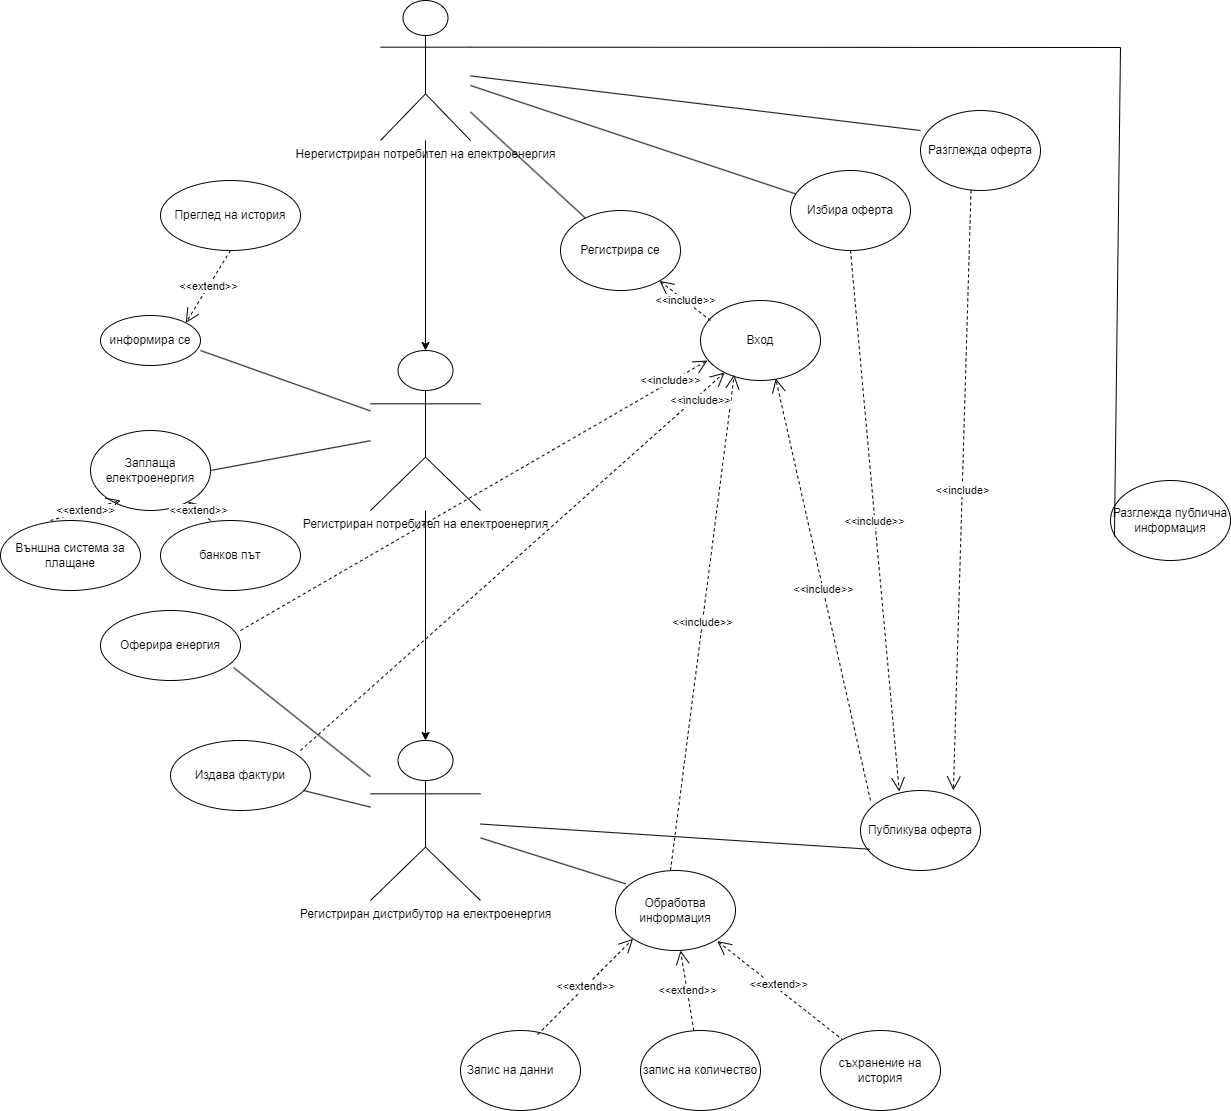

The diagram above was exported from draw.io. Its source (the exported page's mxGraphModel, read from the mxfile embedded in the PNG):
<mxGraphModel dx="2204" dy="906" grid="1" gridSize="10" guides="1" tooltips="1" connect="1" arrows="1" fold="1" page="1" pageScale="1" pageWidth="850" pageHeight="1100" math="0" shadow="0">
  <root>
    <mxCell id="0" />
    <mxCell id="1" parent="0" />
    <mxCell id="Gb6wn9NGbZ8AkjcNEmen-6" style="edgeStyle=orthogonalEdgeStyle;rounded=0;orthogonalLoop=1;jettySize=auto;html=1;entryX=0.5;entryY=0;entryDx=0;entryDy=0;entryPerimeter=0;" edge="1" parent="1" source="Gb6wn9NGbZ8AkjcNEmen-1" target="Gb6wn9NGbZ8AkjcNEmen-7">
      <mxGeometry relative="1" as="geometry">
        <mxPoint x="115" y="380" as="targetPoint" />
      </mxGeometry>
    </mxCell>
    <mxCell id="Gb6wn9NGbZ8AkjcNEmen-1" value="Нерегистриран потребител на електроенергия" style="shape=umlActor;verticalLabelPosition=bottom;verticalAlign=top;html=1;outlineConnect=0;" vertex="1" parent="1">
      <mxGeometry x="70" y="70" width="90" height="140" as="geometry" />
    </mxCell>
    <mxCell id="Gb6wn9NGbZ8AkjcNEmen-4" value="Разглежда публична информация" style="ellipse;whiteSpace=wrap;html=1;" vertex="1" parent="1">
      <mxGeometry x="800" y="550" width="120" height="80" as="geometry" />
    </mxCell>
    <mxCell id="Gb6wn9NGbZ8AkjcNEmen-5" value="" style="endArrow=none;html=1;rounded=0;entryX=0.033;entryY=0.7;entryDx=0;entryDy=0;entryPerimeter=0;exitX=1;exitY=0.3333333333333333;exitDx=0;exitDy=0;exitPerimeter=0;" edge="1" parent="1" source="Gb6wn9NGbZ8AkjcNEmen-1" target="Gb6wn9NGbZ8AkjcNEmen-4">
      <mxGeometry width="50" height="50" relative="1" as="geometry">
        <mxPoint x="150" y="130" as="sourcePoint" />
        <mxPoint x="200" y="80" as="targetPoint" />
        <Array as="points">
          <mxPoint x="810" y="117" />
        </Array>
      </mxGeometry>
    </mxCell>
    <mxCell id="Gb6wn9NGbZ8AkjcNEmen-8" style="edgeStyle=orthogonalEdgeStyle;rounded=0;orthogonalLoop=1;jettySize=auto;html=1;" edge="1" parent="1" source="Gb6wn9NGbZ8AkjcNEmen-7">
      <mxGeometry relative="1" as="geometry">
        <mxPoint x="115" y="810" as="targetPoint" />
      </mxGeometry>
    </mxCell>
    <mxCell id="Gb6wn9NGbZ8AkjcNEmen-7" value="Регистриран потребител на електроенергия" style="shape=umlActor;verticalLabelPosition=bottom;verticalAlign=top;html=1;outlineConnect=0;" vertex="1" parent="1">
      <mxGeometry x="60" y="420" width="110" height="160" as="geometry" />
    </mxCell>
    <mxCell id="Gb6wn9NGbZ8AkjcNEmen-9" value="Регистриран дистрибутор на електроенергия" style="shape=umlActor;verticalLabelPosition=bottom;verticalAlign=top;html=1;outlineConnect=0;" vertex="1" parent="1">
      <mxGeometry x="60" y="810" width="110" height="160" as="geometry" />
    </mxCell>
    <mxCell id="Gb6wn9NGbZ8AkjcNEmen-10" value="Разглежда оферта" style="ellipse;whiteSpace=wrap;html=1;" vertex="1" parent="1">
      <mxGeometry x="610" y="180" width="120" height="80" as="geometry" />
    </mxCell>
    <mxCell id="Gb6wn9NGbZ8AkjcNEmen-11" value="Избира оферта" style="ellipse;whiteSpace=wrap;html=1;" vertex="1" parent="1">
      <mxGeometry x="480" y="240" width="120" height="80" as="geometry" />
    </mxCell>
    <mxCell id="Gb6wn9NGbZ8AkjcNEmen-12" value="" style="endArrow=none;html=1;rounded=0;entryX=0;entryY=0.25;entryDx=0;entryDy=0;entryPerimeter=0;" edge="1" parent="1" source="Gb6wn9NGbZ8AkjcNEmen-1" target="Gb6wn9NGbZ8AkjcNEmen-10">
      <mxGeometry width="50" height="50" relative="1" as="geometry">
        <mxPoint x="270" y="250" as="sourcePoint" />
        <mxPoint x="320" y="200" as="targetPoint" />
      </mxGeometry>
    </mxCell>
    <mxCell id="Gb6wn9NGbZ8AkjcNEmen-13" value="" style="endArrow=none;html=1;rounded=0;entryX=0.044;entryY=0.293;entryDx=0;entryDy=0;entryPerimeter=0;" edge="1" parent="1" source="Gb6wn9NGbZ8AkjcNEmen-1" target="Gb6wn9NGbZ8AkjcNEmen-11">
      <mxGeometry width="50" height="50" relative="1" as="geometry">
        <mxPoint x="250" y="280" as="sourcePoint" />
        <mxPoint x="300" y="230" as="targetPoint" />
      </mxGeometry>
    </mxCell>
    <mxCell id="Gb6wn9NGbZ8AkjcNEmen-14" value="Публикува оферта" style="ellipse;whiteSpace=wrap;html=1;" vertex="1" parent="1">
      <mxGeometry x="550" y="860" width="120" height="80" as="geometry" />
    </mxCell>
    <mxCell id="Gb6wn9NGbZ8AkjcNEmen-15" value="&amp;lt;&amp;lt;include&amp;gt;&amp;gt;" style="endArrow=open;endSize=12;dashed=1;html=1;rounded=0;entryX=0.323;entryY=0.013;entryDx=0;entryDy=0;entryPerimeter=0;" edge="1" parent="1" target="Gb6wn9NGbZ8AkjcNEmen-14">
      <mxGeometry width="160" relative="1" as="geometry">
        <mxPoint x="540" y="320" as="sourcePoint" />
        <mxPoint x="700" y="310" as="targetPoint" />
      </mxGeometry>
    </mxCell>
    <mxCell id="Gb6wn9NGbZ8AkjcNEmen-16" value="&amp;lt;&amp;lt;include&amp;gt;" style="endArrow=open;endSize=12;dashed=1;html=1;rounded=0;exitX=0.421;exitY=0.999;exitDx=0;exitDy=0;exitPerimeter=0;entryX=0.774;entryY=-0.001;entryDx=0;entryDy=0;entryPerimeter=0;" edge="1" parent="1" source="Gb6wn9NGbZ8AkjcNEmen-10" target="Gb6wn9NGbZ8AkjcNEmen-14">
      <mxGeometry width="160" relative="1" as="geometry">
        <mxPoint x="640" y="380" as="sourcePoint" />
        <mxPoint x="800" y="380" as="targetPoint" />
      </mxGeometry>
    </mxCell>
    <mxCell id="Gb6wn9NGbZ8AkjcNEmen-17" value="" style="endArrow=none;html=1;rounded=0;entryX=0.078;entryY=0.734;entryDx=0;entryDy=0;entryPerimeter=0;" edge="1" parent="1" source="Gb6wn9NGbZ8AkjcNEmen-9" target="Gb6wn9NGbZ8AkjcNEmen-14">
      <mxGeometry width="50" height="50" relative="1" as="geometry">
        <mxPoint x="200" y="960" as="sourcePoint" />
        <mxPoint x="250" y="910" as="targetPoint" />
      </mxGeometry>
    </mxCell>
    <mxCell id="Gb6wn9NGbZ8AkjcNEmen-18" value="Регистрира се" style="ellipse;whiteSpace=wrap;html=1;" vertex="1" parent="1">
      <mxGeometry x="250" y="280" width="120" height="80" as="geometry" />
    </mxCell>
    <mxCell id="Gb6wn9NGbZ8AkjcNEmen-19" value="" style="endArrow=none;html=1;rounded=0;" edge="1" parent="1" source="Gb6wn9NGbZ8AkjcNEmen-1" target="Gb6wn9NGbZ8AkjcNEmen-18">
      <mxGeometry width="50" height="50" relative="1" as="geometry">
        <mxPoint x="170" y="300" as="sourcePoint" />
        <mxPoint x="220" y="250" as="targetPoint" />
      </mxGeometry>
    </mxCell>
    <mxCell id="Gb6wn9NGbZ8AkjcNEmen-20" value="Вход" style="ellipse;whiteSpace=wrap;html=1;" vertex="1" parent="1">
      <mxGeometry x="390" y="370" width="120" height="80" as="geometry" />
    </mxCell>
    <mxCell id="Gb6wn9NGbZ8AkjcNEmen-21" value="&amp;lt;&amp;lt;include&amp;gt;&amp;gt;" style="endArrow=open;endSize=12;dashed=1;html=1;rounded=0;" edge="1" parent="1" target="Gb6wn9NGbZ8AkjcNEmen-18">
      <mxGeometry width="160" relative="1" as="geometry">
        <mxPoint x="400" y="390" as="sourcePoint" />
        <mxPoint x="560" y="390" as="targetPoint" />
      </mxGeometry>
    </mxCell>
    <mxCell id="Gb6wn9NGbZ8AkjcNEmen-22" value="&amp;lt;&amp;lt;include&amp;gt;&amp;gt;" style="endArrow=open;endSize=12;dashed=1;html=1;rounded=0;entryX=0.627;entryY=0.976;entryDx=0;entryDy=0;entryPerimeter=0;exitX=0.083;exitY=0.125;exitDx=0;exitDy=0;exitPerimeter=0;" edge="1" parent="1" source="Gb6wn9NGbZ8AkjcNEmen-14" target="Gb6wn9NGbZ8AkjcNEmen-20">
      <mxGeometry width="160" relative="1" as="geometry">
        <mxPoint x="540" y="860" as="sourcePoint" />
        <mxPoint x="700" y="860" as="targetPoint" />
      </mxGeometry>
    </mxCell>
    <mxCell id="Gb6wn9NGbZ8AkjcNEmen-23" value="Обработва информация" style="ellipse;whiteSpace=wrap;html=1;" vertex="1" parent="1">
      <mxGeometry x="305" y="940" width="120" height="80" as="geometry" />
    </mxCell>
    <mxCell id="Gb6wn9NGbZ8AkjcNEmen-24" value="" style="endArrow=open;endSize=12;dashed=1;html=1;rounded=0;" edge="1" parent="1">
      <mxGeometry width="160" relative="1" as="geometry">
        <mxPoint x="533" y="1110" as="sourcePoint" />
        <mxPoint x="406.75653448798676" y="1010.5354514147773" as="targetPoint" />
      </mxGeometry>
    </mxCell>
    <mxCell id="Gb6wn9NGbZ8AkjcNEmen-29" value="&amp;lt;&amp;lt;extend&amp;gt;&amp;gt;" style="edgeLabel;html=1;align=center;verticalAlign=middle;resizable=0;points=[];" vertex="1" connectable="0" parent="Gb6wn9NGbZ8AkjcNEmen-24">
      <mxGeometry x="0.0697" y="-4" relative="1" as="geometry">
        <mxPoint as="offset" />
      </mxGeometry>
    </mxCell>
    <mxCell id="Gb6wn9NGbZ8AkjcNEmen-25" value="съхранение на история" style="ellipse;whiteSpace=wrap;html=1;" vertex="1" parent="1">
      <mxGeometry x="510" y="1100" width="120" height="80" as="geometry" />
    </mxCell>
    <mxCell id="Gb6wn9NGbZ8AkjcNEmen-26" value="запис на количество" style="ellipse;whiteSpace=wrap;html=1;" vertex="1" parent="1">
      <mxGeometry x="330" y="1100" width="120" height="80" as="geometry" />
    </mxCell>
    <mxCell id="Gb6wn9NGbZ8AkjcNEmen-27" value="Запис на данни&lt;span style=&quot;white-space: pre;&quot;&gt;&#09;&lt;/span&gt;" style="ellipse;whiteSpace=wrap;html=1;" vertex="1" parent="1">
      <mxGeometry x="150" y="1100" width="120" height="80" as="geometry" />
    </mxCell>
    <mxCell id="Gb6wn9NGbZ8AkjcNEmen-28" value="&amp;lt;&amp;lt;extend&amp;gt;&amp;gt;" style="endArrow=open;endSize=12;dashed=1;html=1;rounded=0;" edge="1" parent="1" source="Gb6wn9NGbZ8AkjcNEmen-26">
      <mxGeometry width="160" relative="1" as="geometry">
        <mxPoint x="520" y="1010" as="sourcePoint" />
        <mxPoint x="370" y="1020" as="targetPoint" />
      </mxGeometry>
    </mxCell>
    <mxCell id="Gb6wn9NGbZ8AkjcNEmen-30" value="&amp;lt;&amp;lt;extend&amp;gt;&amp;gt;" style="endArrow=open;endSize=12;dashed=1;html=1;rounded=0;exitX=0.642;exitY=0.052;exitDx=0;exitDy=0;entryX=0;entryY=1;entryDx=0;entryDy=0;exitPerimeter=0;" edge="1" parent="1" source="Gb6wn9NGbZ8AkjcNEmen-27" target="Gb6wn9NGbZ8AkjcNEmen-23">
      <mxGeometry width="160" relative="1" as="geometry">
        <mxPoint x="420" y="1030" as="sourcePoint" />
        <mxPoint x="260" y="1030" as="targetPoint" />
      </mxGeometry>
    </mxCell>
    <mxCell id="Gb6wn9NGbZ8AkjcNEmen-31" value="" style="endArrow=none;html=1;rounded=0;entryX=0.086;entryY=0.167;entryDx=0;entryDy=0;entryPerimeter=0;" edge="1" parent="1" source="Gb6wn9NGbZ8AkjcNEmen-9" target="Gb6wn9NGbZ8AkjcNEmen-23">
      <mxGeometry width="50" height="50" relative="1" as="geometry">
        <mxPoint x="260" y="990" as="sourcePoint" />
        <mxPoint x="310" y="940" as="targetPoint" />
      </mxGeometry>
    </mxCell>
    <mxCell id="Gb6wn9NGbZ8AkjcNEmen-33" value="&amp;lt;&amp;lt;include&amp;gt;&amp;gt;" style="endArrow=open;endSize=12;dashed=1;html=1;rounded=0;entryX=0.281;entryY=0.927;entryDx=0;entryDy=0;entryPerimeter=0;" edge="1" parent="1" target="Gb6wn9NGbZ8AkjcNEmen-20">
      <mxGeometry width="160" relative="1" as="geometry">
        <mxPoint x="360" y="940" as="sourcePoint" />
        <mxPoint x="520" y="940" as="targetPoint" />
      </mxGeometry>
    </mxCell>
    <mxCell id="Gb6wn9NGbZ8AkjcNEmen-34" value="Издава фактури" style="ellipse;whiteSpace=wrap;html=1;" vertex="1" parent="1">
      <mxGeometry x="-140" y="810" width="140" height="70" as="geometry" />
    </mxCell>
    <mxCell id="Gb6wn9NGbZ8AkjcNEmen-35" value="Оферира енергия" style="ellipse;whiteSpace=wrap;html=1;" vertex="1" parent="1">
      <mxGeometry x="-210" y="680" width="140" height="70" as="geometry" />
    </mxCell>
    <mxCell id="Gb6wn9NGbZ8AkjcNEmen-36" value="" style="endArrow=none;html=1;rounded=0;" edge="1" parent="1" source="Gb6wn9NGbZ8AkjcNEmen-34" target="Gb6wn9NGbZ8AkjcNEmen-9">
      <mxGeometry width="50" height="50" relative="1" as="geometry">
        <mxPoint x="20" y="940" as="sourcePoint" />
        <mxPoint x="70" y="890" as="targetPoint" />
      </mxGeometry>
    </mxCell>
    <mxCell id="Gb6wn9NGbZ8AkjcNEmen-37" value="" style="endArrow=none;html=1;rounded=0;entryX=0.95;entryY=0.814;entryDx=0;entryDy=0;entryPerimeter=0;" edge="1" parent="1" source="Gb6wn9NGbZ8AkjcNEmen-9" target="Gb6wn9NGbZ8AkjcNEmen-35">
      <mxGeometry width="50" height="50" relative="1" as="geometry">
        <mxPoint x="50" y="830" as="sourcePoint" />
        <mxPoint x="70" y="780" as="targetPoint" />
      </mxGeometry>
    </mxCell>
    <mxCell id="Gb6wn9NGbZ8AkjcNEmen-38" value="&amp;lt;&amp;lt;include&amp;gt;&amp;gt;" style="endArrow=open;endSize=12;dashed=1;html=1;rounded=0;entryX=0.058;entryY=0.75;entryDx=0;entryDy=0;entryPerimeter=0;" edge="1" parent="1" target="Gb6wn9NGbZ8AkjcNEmen-20">
      <mxGeometry x="0.8442" y="1" width="160" relative="1" as="geometry">
        <mxPoint x="-70" y="700" as="sourcePoint" />
        <mxPoint x="90" y="700" as="targetPoint" />
        <mxPoint as="offset" />
      </mxGeometry>
    </mxCell>
    <mxCell id="Gb6wn9NGbZ8AkjcNEmen-40" value="&amp;lt;&amp;lt;include&amp;gt;&amp;gt;" style="endArrow=open;endSize=12;dashed=1;html=1;rounded=0;" edge="1" parent="1" target="Gb6wn9NGbZ8AkjcNEmen-20">
      <mxGeometry x="0.8712" y="-5" width="160" relative="1" as="geometry">
        <mxPoint x="-10" y="820" as="sourcePoint" />
        <mxPoint x="140" y="830" as="targetPoint" />
        <mxPoint as="offset" />
      </mxGeometry>
    </mxCell>
    <mxCell id="Gb6wn9NGbZ8AkjcNEmen-41" value="информира се" style="ellipse;whiteSpace=wrap;html=1;" vertex="1" parent="1">
      <mxGeometry x="-210" y="385" width="100" height="50" as="geometry" />
    </mxCell>
    <mxCell id="Gb6wn9NGbZ8AkjcNEmen-43" value="Преглед на история" style="ellipse;whiteSpace=wrap;html=1;" vertex="1" parent="1">
      <mxGeometry x="-150" y="250" width="140" height="70" as="geometry" />
    </mxCell>
    <mxCell id="Gb6wn9NGbZ8AkjcNEmen-44" value="&amp;lt;&amp;lt;еxtend&amp;gt;&amp;gt;" style="endArrow=open;endSize=12;dashed=1;html=1;rounded=0;entryX=1;entryY=0;entryDx=0;entryDy=0;" edge="1" parent="1" target="Gb6wn9NGbZ8AkjcNEmen-41">
      <mxGeometry width="160" relative="1" as="geometry">
        <mxPoint x="-80" y="320" as="sourcePoint" />
        <mxPoint x="70" y="310" as="targetPoint" />
      </mxGeometry>
    </mxCell>
    <mxCell id="Gb6wn9NGbZ8AkjcNEmen-45" value="Заплаща електроенергия" style="ellipse;whiteSpace=wrap;html=1;" vertex="1" parent="1">
      <mxGeometry x="-220" y="500" width="120" height="80" as="geometry" />
    </mxCell>
    <mxCell id="Gb6wn9NGbZ8AkjcNEmen-47" value="банков път" style="ellipse;whiteSpace=wrap;html=1;" vertex="1" parent="1">
      <mxGeometry x="-150" y="590" width="140" height="70" as="geometry" />
    </mxCell>
    <mxCell id="Gb6wn9NGbZ8AkjcNEmen-48" value="Външна система за плащане" style="ellipse;whiteSpace=wrap;html=1;" vertex="1" parent="1">
      <mxGeometry x="-310" y="590" width="140" height="70" as="geometry" />
    </mxCell>
    <mxCell id="Gb6wn9NGbZ8AkjcNEmen-49" value="" style="endArrow=none;html=1;rounded=0;exitX=1;exitY=0.7;exitDx=0;exitDy=0;exitPerimeter=0;" edge="1" parent="1" source="Gb6wn9NGbZ8AkjcNEmen-41" target="Gb6wn9NGbZ8AkjcNEmen-7">
      <mxGeometry width="50" height="50" relative="1" as="geometry">
        <mxPoint x="-10" y="490" as="sourcePoint" />
        <mxPoint x="40" y="440" as="targetPoint" />
      </mxGeometry>
    </mxCell>
    <mxCell id="Gb6wn9NGbZ8AkjcNEmen-50" value="" style="endArrow=none;html=1;rounded=0;exitX=1;exitY=0.5;exitDx=0;exitDy=0;" edge="1" parent="1" source="Gb6wn9NGbZ8AkjcNEmen-45" target="Gb6wn9NGbZ8AkjcNEmen-7">
      <mxGeometry width="50" height="50" relative="1" as="geometry">
        <mxPoint y="540" as="sourcePoint" />
        <mxPoint x="50" y="490" as="targetPoint" />
      </mxGeometry>
    </mxCell>
    <mxCell id="Gb6wn9NGbZ8AkjcNEmen-51" value="&amp;lt;&amp;lt;еxtend&amp;gt;&amp;gt;" style="endArrow=open;endSize=12;dashed=1;html=1;rounded=0;" edge="1" parent="1">
      <mxGeometry width="160" relative="1" as="geometry">
        <mxPoint x="-260" y="590" as="sourcePoint" />
        <mxPoint x="-190" y="570" as="targetPoint" />
      </mxGeometry>
    </mxCell>
    <mxCell id="Gb6wn9NGbZ8AkjcNEmen-52" value="&amp;lt;&amp;lt;extend&amp;gt;&amp;gt;" style="endArrow=open;endSize=12;dashed=1;html=1;rounded=0;" edge="1" parent="1" target="Gb6wn9NGbZ8AkjcNEmen-45">
      <mxGeometry width="160" relative="1" as="geometry">
        <mxPoint x="-100" y="590" as="sourcePoint" />
        <mxPoint x="60" y="590" as="targetPoint" />
      </mxGeometry>
    </mxCell>
  </root>
</mxGraphModel>